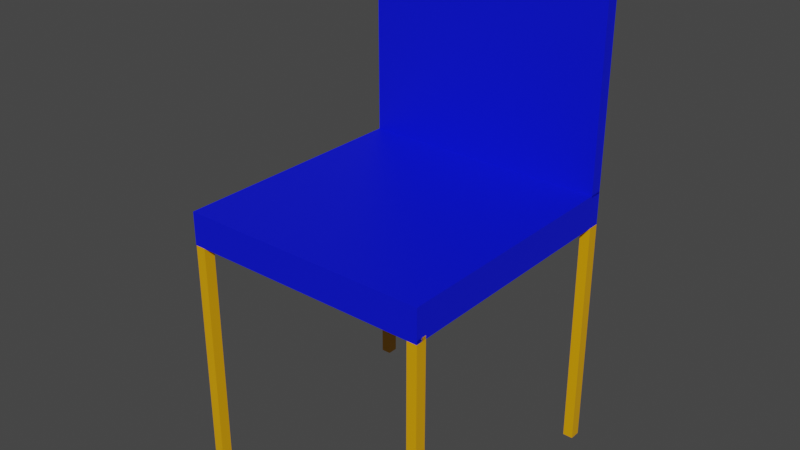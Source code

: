 # Source: Chair.blend  (saved by Blender 2.81.16; exported with 4.5.12 LTS)
import bpy
from mathutils import Matrix  # noqa: F401  (used for matrix-valued properties, if any)

bpy.ops.wm.read_factory_settings(use_empty=True)
scene = bpy.context.scene
scene.name = 'Scene'

# ---- collections
col_collection = bpy.data.collections.new('Collection'); scene.collection.children.link(col_collection)

# ---- materials (node trees are filled in below, after node groups)
mat_chairlegs = bpy.data.materials.new('ChairLegs')
mat_chairlegs.alpha_threshold = 0.0
mat_chairlegs.use_transparent_shadow = False
mat_chairlegs.line_color = (0.0, 0.0, 0.0, 1.0)
mat_chair = bpy.data.materials.new('Chair')
mat_chair.use_transparent_shadow = False

# ---- material node trees
mat_chairlegs.use_nodes = True; mat_chairlegs.node_tree.nodes.clear()
_N = mat_chairlegs.node_tree.nodes; _L = mat_chairlegs.node_tree.links
n0 = _N.new('ShaderNodeOutputMaterial'); n0.name = 'Material Output'; n0.location = (300, 300)
n1 = _N.new('ShaderNodeBsdfPrincipled'); n1.name = 'Principled BSDF'; n1.location = (10, 300)
n1.distribution = 'GGX'
n1.subsurface_method = 'BURLEY'
n1.inputs[0].default_value = (0.8, 0.3673, 0.0, 1.0)
n1.inputs[2].default_value = 0.4
n1.inputs[3].default_value = 1.45
n1.inputs[27].default_value = (0.0, 0.0, 0.0, 1.0)
n1.inputs[28].default_value = 1.0
_L.new(n1.outputs[0], n0.inputs[0])
n0.is_active_output = True
mat_chair.use_nodes = True; mat_chair.node_tree.nodes.clear()
_N = mat_chair.node_tree.nodes; _L = mat_chair.node_tree.links
n0 = _N.new('ShaderNodeOutputMaterial'); n0.name = 'Material Output'; n0.location = (300, 300)
n1 = _N.new('ShaderNodeBsdfPrincipled'); n1.name = 'Principled BSDF'; n1.location = (10, 300)
n1.distribution = 'GGX'
n1.subsurface_method = 'BURLEY'
n1.inputs[0].default_value = (0.0, 0.004934, 0.8, 1.0)
n1.inputs[3].default_value = 1.45
n1.inputs[27].default_value = (0.0, 0.0, 0.0, 1.0)
n1.inputs[28].default_value = 1.0
_L.new(n1.outputs[0], n0.inputs[0])
n0.is_active_output = True

# ---- world
world_world = bpy.data.worlds.new('World'); scene.world = world_world
world_world.use_nodes = True; world_world.node_tree.nodes.clear()
_N = world_world.node_tree.nodes; _L = world_world.node_tree.links
n0 = _N.new('ShaderNodeOutputWorld'); n0.name = 'World Output'; n0.location = (300, 300)
n1 = _N.new('ShaderNodeBackground'); n1.name = 'Background'; n1.location = (10, 300)
n1.inputs[0].default_value = (0.05088, 0.05088, 0.05088, 1.0)
_L.new(n1.outputs[0], n0.inputs[0])
n0.is_active_output = True
world_world.color = (0.05088, 0.05088, 0.05088)
world_world.use_sun_shadow = False
world_world.sun_shadow_jitter_overblur = 0.0

# ---- meshes
me_cube = bpy.data.meshes.new('Cube')
me_cube.from_pydata([(-1.0, -1.0, -1.0), (-1.0, -1.0, 1.0), (-1.0, 1.018, -1.0), (-1.0, 1.018, 1.0), (1.0, -1.0, -1.0), (1.0, -1.0, 1.0), (1.0, 1.018, -1.0), (1.0, 1.018, 1.0), (-1.0, 0.0, 1.0), (1.0, 0.0, 1.0), (-1.0, 0.5, 1.0), (1.0, 0.5, 1.0), (-1.0, 0.9407, 1.0), (1.0, 0.9407, 1.0), (0.7188, -0.9998, 1.281), (0.7188, -0.9998, 3.392), (-0.9884, -0.9998, 1.281), (-0.9884, -0.9998, 3.392), (0.7188, -0.9175, 1.281), (0.7188, -0.9175, 3.392), (-0.9884, -0.9175, 1.281), (-0.9884, -0.9175, 3.392), (-1.021, 1.018, 1.28), (-1.021, 1.018, 0.9868), (39.56, 1.018, 1.28), (39.56, 1.018, 0.9868), (-1.021, -1.001, 1.28), (-1.021, -1.001, 0.9868), (39.56, -1.001, 1.28), (39.56, -1.001, 0.9868), (39.51, 0.9357, 1.248), (39.51, 0.9357, 3.358), (37.81, 0.9357, 1.248), (37.81, 0.9357, 3.358), (39.51, 1.018, 1.248), (39.51, 1.018, 3.358), (37.81, 1.018, 1.248), (37.81, 1.018, 3.358), (39.51, -0.9998, 1.281), (39.51, -0.9998, 3.392), (37.81, -0.9998, 1.281), (37.81, -0.9998, 3.392), (39.51, -0.9175, 1.281), (39.51, -0.9175, 3.392), (37.81, -0.9175, 1.281), (37.81, -0.9175, 3.392), (0.6816, 0.9357, 1.28), (0.6816, 0.9357, 3.39), (-1.026, 0.9357, 1.28), (-1.026, 0.9357, 3.39), (0.6816, 1.018, 1.28), (0.6816, 1.018, 3.39), (-1.026, 1.018, 1.28), (-1.026, 1.018, 3.39)], [], [(2, 3, 7, 6), (4, 5, 1, 0), (9, 8, 1, 5), (11, 10, 8, 9), (11, 9, 5, 4, 6, 7, 13), (4, 0, 2, 6), (13, 12, 10, 11), (7, 3, 12, 13), (8, 10, 12, 3, 2, 0, 1), (14, 15, 17, 16), (16, 17, 21, 20), (20, 21, 19, 18), (18, 19, 15, 14), (16, 20, 18, 14), (21, 17, 15, 19), (22, 26, 28, 24), (25, 24, 28, 29), (29, 28, 26, 27), (27, 23, 25, 29), (23, 22, 24, 25), (27, 26, 22, 23), (30, 31, 33, 32), (32, 33, 37, 36), (36, 37, 35, 34), (34, 35, 31, 30), (32, 36, 34, 30), (37, 33, 31, 35), (38, 39, 41, 40), (40, 41, 45, 44), (44, 45, 43, 42), (42, 43, 39, 38), (40, 44, 42, 38), (45, 41, 39, 43), (46, 47, 49, 48), (48, 49, 53, 52), (52, 53, 51, 50), (50, 51, 47, 46), (48, 52, 50, 46), (53, 49, 47, 51)])
me_cube.polygons.foreach_set('material_index', [1, 1, 1, 1, 1, 1, 1, 1, 1, 0, 0, 0, 0, 0, 0, 0, 1, 1, 1, 1, 1, 0, 0, 0, 0, 0, 0, 0, 0, 0, 0, 0, 0, 0, 0, 0, 0, 0, 0])
_uv = me_cube.uv_layers.new(name='UVMap')
_uv.uv.foreach_set('vector', [0.375, 0.25, 0.625, 0.25, 0.625, 0.5, 0.375, 0.5, 0.375, 0.75, 0.625, 0.75, 0.625, 1.0, 0.375, 1.0, 0.625, 0.625, 0.875, 0.625, 0.875, 0.75, 0.625, 0.75, 0.625, 0.5625, 0.875, 0.5625, 0.875, 0.625, 0.625, 0.625, 0.625, 0.5625, 0.625, 0.625, 0.625, 0.75, 0.375, 0.75, 0.375, 0.5, 0.625, 0.5, 0.625, 0.5052, 0.375, 0.75, 0.125, 0.75, 0.125, 0.5, 0.375, 0.5, 0.625, 0.5052, 0.875, 0.5052, 0.875, 0.5625, 0.625, 0.5625, 0.625, 0.5, 0.875, 0.5, 0.875, 0.5052, 0.625, 0.5052, 0.625, 0.125, 0.625, 0.1875, 0.625, 0.2448, 0.625, 0.25, 0.375, 0.25, 0.375, 0.0, 0.625, 0.0, 0.375, 0.0, 0.625, 0.0, 0.625, 0.25, 0.375, 0.25, 0.375, 0.25, 0.625, 0.25, 0.625, 0.5, 0.375, 0.5, 0.375, 0.5, 0.625, 0.5, 0.625, 0.75, 0.375, 0.75, 0.375, 0.75, 0.625, 0.75, 0.625, 1.0, 0.375, 1.0, 0.125, 0.5, 0.375, 0.5, 0.375, 0.75, 0.125, 0.75, 0.625, 0.5, 0.875, 0.5, 0.875, 0.75, 0.625, 0.75, 0.625, 0.5, 0.875, 0.5, 0.875, 0.75, 0.625, 0.75, 0.375, 0.75, 0.625, 0.75, 0.625, 1.0, 0.375, 1.0, 0.375, 0.0, 0.625, 0.0, 0.625, 0.25, 0.375, 0.25, 0.125, 0.5, 0.375, 0.5, 0.375, 0.75, 0.125, 0.75, 0.375, 0.5, 0.625, 0.5, 0.625, 0.75, 0.375, 0.75, 0.375, 0.25, 0.625, 0.25, 0.625, 0.5, 0.375, 0.5, 0.375, 0.0, 0.625, 0.0, 0.625, 0.25, 0.375, 0.25, 0.375, 0.25, 0.625, 0.25, 0.625, 0.5, 0.375, 0.5, 0.375, 0.5, 0.625, 0.5, 0.625, 0.75, 0.375, 0.75, 0.375, 0.75, 0.625, 0.75, 0.625, 1.0, 0.375, 1.0, 0.125, 0.5, 0.375, 0.5, 0.375, 0.75, 0.125, 0.75, 0.625, 0.5, 0.875, 0.5, 0.875, 0.75, 0.625, 0.75, 0.375, 0.0, 0.625, 0.0, 0.625, 0.25, 0.375, 0.25, 0.375, 0.25, 0.625, 0.25, 0.625, 0.5, 0.375, 0.5, 0.375, 0.5, 0.625, 0.5, 0.625, 0.75, 0.375, 0.75, 0.375, 0.75, 0.625, 0.75, 0.625, 1.0, 0.375, 1.0, 0.125, 0.5, 0.375, 0.5, 0.375, 0.75, 0.125, 0.75, 0.625, 0.5, 0.875, 0.5, 0.875, 0.75, 0.625, 0.75, 0.375, 0.0, 0.625, 0.0, 0.625, 0.25, 0.375, 0.25, 0.375, 0.25, 0.625, 0.25, 0.625, 0.5, 0.375, 0.5, 0.375, 0.5, 0.625, 0.5, 0.625, 0.75, 0.375, 0.75, 0.375, 0.75, 0.625, 0.75, 0.625, 1.0, 0.375, 1.0, 0.125, 0.5, 0.375, 0.5, 0.375, 0.75, 0.125, 0.75, 0.625, 0.5, 0.875, 0.5, 0.875, 0.75, 0.625, 0.75])
me_cube.materials.append(mat_chairlegs)
me_cube.materials.append(mat_chair)
me_cube.use_remesh_fix_poles = True
me_cube.use_remesh_preserve_attributes = False
me_cube.use_mirror_vertex_groups = False
me_cube.update()

# ---- objects
ob_chair = bpy.data.objects.new('Chair', me_cube)

# ---- transforms, parenting, visibility, modifiers, constraints
ob_chair.location = (-0.2689, -0.001704, 0.7657)
ob_chair.rotation_euler = (0.0, 0.0, 1.571)
ob_chair.scale = (-0.01264, -0.2434, -0.2207)
ob_chair.lineart.crease_threshold = 0.0

# ---- collection membership
col_collection.objects.link(ob_chair)

# ---- scene / render settings (as saved in the file)
scene.frame_start = 1; scene.frame_end = 250; scene.frame_set(1)
scene.render.engine = 'BLENDER_EEVEE_NEXT'
scene.cycles.use_denoising = False
scene.cycles.samples = 128
scene.cycles.sampling_pattern = 'TABULATED_SOBOL'
scene.cycles.use_adaptive_sampling = False
scene.cycles.use_light_tree = False
scene.view_settings.view_transform = 'Filmic'
bpy.context.view_layer.update()

# ---- added for rendering (the .blend has no active camera and no usable light): camera, sun
cam_auto = bpy.data.cameras.new('AutoCamera')
cam_auto.lens = 50.0
cam_auto.sensor_width = 36.0
cam_auto.clip_end = 1000.0
ob_auto_camera = bpy.data.objects.new('AutoCamera', cam_auto)
scene.collection.objects.link(ob_auto_camera)
ob_auto_camera.location = (0.845118, -1.5796, 1.39129)
ob_auto_camera.rotation_euler = (1.09748, -7.21219e-08, 0.694738)
scene.camera = ob_auto_camera
light_auto_sun = bpy.data.lights.new('AutoSun', 'SUN')
light_auto_sun.energy = 3.0
light_auto_sun.angle = 0.0523599
ob_auto_sun = bpy.data.objects.new('AutoSun', light_auto_sun)
scene.collection.objects.link(ob_auto_sun)
ob_auto_sun.rotation_euler = (0.872665, 0.174533, 0.523599)
bpy.context.view_layer.update()
